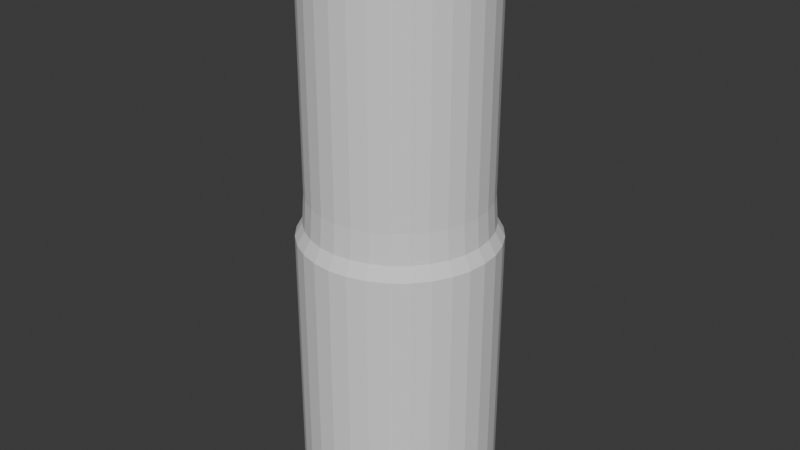 # Source: Tower2.blend  (saved by Blender 4.0.36; exported with 4.5.12 LTS)
import bpy
from mathutils import Matrix  # noqa: F401  (used for matrix-valued properties, if any)

bpy.ops.wm.read_factory_settings(use_empty=True)
scene = bpy.context.scene
scene.name = 'Scene'

# ---- collections
col_collection = bpy.data.collections.new('Collection'); scene.collection.children.link(col_collection)

# ---- world
world_world = bpy.data.worlds.new('World'); scene.world = world_world
world_world.use_nodes = True; world_world.node_tree.nodes.clear()
_N = world_world.node_tree.nodes; _L = world_world.node_tree.links
n0 = _N.new('ShaderNodeOutputWorld'); n0.name = 'World Output'; n0.location = (300, 300)
n1 = _N.new('ShaderNodeBackground'); n1.name = 'Background'; n1.location = (10, 300)
n1.inputs[0].default_value = (0.05088, 0.05088, 0.05088, 1.0)
_L.new(n1.outputs[0], n0.inputs[0])
n0.is_active_output = True
world_world.color = (0.05088, 0.05088, 0.05088)
world_world.use_sun_shadow = False
world_world.sun_shadow_jitter_overblur = 0.0

# ---- meshes
me_cylinder_003 = bpy.data.meshes.new('Cylinder.003')
me_cylinder_003.from_pydata([(0.0, 1.0, -1.0), (5.775e-10, 0.9046, 4.865), (0.1951, 0.9808, -1.0), (0.1765, 0.8872, 4.865), (0.3827, 0.9239, -1.0), (0.3462, 0.8357, 4.865), (0.5556, 0.8315, -1.0), (0.5026, 0.7522, 4.865), (0.7071, 0.7071, -1.0), (0.6397, 0.6397, 4.865), (0.8315, 0.5556, -1.0), (0.7522, 0.5026, 4.865), (0.9239, 0.3827, -1.0), (0.8357, 0.3462, 4.865), (0.9808, 0.1951, -1.0), (0.8872, 0.1765, 4.865), (1.0, 0.0, -1.0), (0.9046, 1.422e-09, 4.865), (0.9808, -0.1951, -1.0), (0.8872, -0.1765, 4.865), (0.9239, -0.3827, -1.0), (0.8357, -0.3462, 4.865), (0.8315, -0.5556, -1.0), (0.7522, -0.5026, 4.865), (0.7071, -0.7071, -1.0), (0.6397, -0.6397, 4.865), (0.5556, -0.8315, -1.0), (0.5026, -0.7522, 4.865), (0.3827, -0.9239, -1.0), (0.3462, -0.8357, 4.865), (0.1951, -0.9808, -1.0), (0.1765, -0.8872, 4.865), (0.0, -1.0, -1.0), (5.775e-10, -0.9046, 4.865), (-0.1951, -0.9808, -1.0), (-0.1765, -0.8872, 4.865), (-0.3827, -0.9239, -1.0), (-0.3462, -0.8357, 4.865), (-0.5556, -0.8315, -1.0), (-0.5026, -0.7522, 4.865), (-0.7071, -0.7071, -1.0), (-0.6397, -0.6397, 4.865), (-0.8315, -0.5556, -1.0), (-0.7522, -0.5026, 4.865), (-0.9239, -0.3827, -1.0), (-0.8357, -0.3462, 4.865), (-0.9808, -0.1951, -1.0), (-0.8872, -0.1765, 4.865), (-1.0, 0.0, -1.0), (-0.9046, 1.422e-09, 4.865), (-0.9808, 0.1951, -1.0), (-0.8872, 0.1765, 4.865), (-0.9239, 0.3827, -1.0), (-0.8357, 0.3462, 4.865), (-0.8315, 0.5556, -1.0), (-0.7522, 0.5026, 4.865), (-0.7071, 0.7071, -1.0), (-0.6397, 0.6397, 4.865), (-0.5556, 0.8315, -1.0), (-0.5026, 0.7522, 4.865), (-0.3827, 0.9239, -1.0), (-0.3462, 0.8357, 4.865), (-0.1951, 0.9808, -1.0), (-0.1765, 0.8872, 4.865), (9.047e-10, 0.9253, 2.0), (0.1805, 0.9075, 2.0), (0.3541, 0.8548, 2.0), (0.5141, 0.7693, 2.0), (0.6543, 0.6543, 2.0), (0.7693, 0.5141, 2.0), (0.8548, 0.3541, 2.0), (0.9075, 0.1805, 2.0), (0.9253, 1.113e-09, 2.0), (0.9075, -0.1805, 2.0), (0.8548, -0.3541, 2.0), (0.7693, -0.5141, 2.0), (0.6543, -0.6543, 2.0), (0.5141, -0.7693, 2.0), (0.3541, -0.8548, 2.0), (0.1805, -0.9075, 2.0), (9.047e-10, -0.9253, 2.0), (-0.1805, -0.9075, 2.0), (-0.3541, -0.8548, 2.0), (-0.5141, -0.7693, 2.0), (-0.6543, -0.6543, 2.0), (-0.7693, -0.5141, 2.0), (-0.8548, -0.3541, 2.0), (-0.9075, -0.1805, 2.0), (-0.9253, 1.113e-09, 2.0), (-0.9075, 0.1805, 2.0), (-0.8548, 0.3541, 2.0), (-0.7693, 0.5141, 2.0), (-0.6543, 0.6543, 2.0), (-0.5141, 0.7693, 2.0), (-0.3541, 0.8548, 2.0), (-0.1805, 0.9075, 2.0), (0.1951, 0.9808, 1.866), (0.3827, 0.9239, 1.866), (0.5556, 0.8315, 1.866), (0.7071, 0.7071, 1.866), (0.8315, 0.5556, 1.866), (0.9239, 0.3827, 1.866), (0.9808, 0.1951, 1.866), (1.0, 0.0, 1.866), (0.9808, -0.1951, 1.866), (0.9239, -0.3827, 1.866), (0.8315, -0.5556, 1.866), (0.7071, -0.7071, 1.866), (0.5556, -0.8315, 1.866), (0.3827, -0.9239, 1.866), (0.1951, -0.9808, 1.866), (0.0, -1.0, 1.866), (-0.1951, -0.9808, 1.866), (-0.3827, -0.9239, 1.866), (-0.5556, -0.8315, 1.866), (-0.7071, -0.7071, 1.866), (-0.8315, -0.5556, 1.866), (-0.9239, -0.3827, 1.866), (-0.9808, -0.1951, 1.866), (-1.0, 0.0, 1.866), (-0.9808, 0.1951, 1.866), (-0.9239, 0.3827, 1.866), (-0.8315, 0.5556, 1.866), (-0.7071, 0.7071, 1.866), (-0.5556, 0.8315, 1.866), (-0.3827, 0.9239, 1.866), (-0.1951, 0.9808, 1.866), (0.0, 1.0, 1.866), (5.775e-10, 0.9046, 2.301), (0.1765, 0.8872, 2.301), (0.3462, 0.8357, 2.301), (0.5026, 0.7522, 2.301), (0.6397, 0.6397, 2.301), (0.7522, 0.5026, 2.301), (0.8357, 0.3462, 2.301), (0.8872, 0.1765, 2.301), (0.9046, 1.422e-09, 2.301), (0.8872, -0.1765, 2.301), (0.8357, -0.3462, 2.301), (0.7522, -0.5026, 2.301), (0.6397, -0.6397, 2.301), (0.5026, -0.7522, 2.301), (0.3462, -0.8357, 2.301), (0.1765, -0.8872, 2.301), (5.775e-10, -0.9046, 2.301), (-0.1765, -0.8872, 2.301), (-0.3462, -0.8357, 2.301), (-0.5026, -0.7522, 2.301), (-0.6397, -0.6397, 2.301), (-0.7522, -0.5026, 2.301), (-0.8357, -0.3462, 2.301), (-0.8872, -0.1765, 2.301), (-0.9046, 1.422e-09, 2.301), (-0.8872, 0.1765, 2.301), (-0.8357, 0.3462, 2.301), (-0.7522, 0.5026, 2.301), (-0.6397, 0.6397, 2.301), (-0.5026, 0.7522, 2.301), (-0.3462, 0.8357, 2.301), (-0.1765, 0.8872, 2.301)], [], [(128, 1, 3, 129), (129, 3, 5, 130), (130, 5, 7, 131), (131, 7, 9, 132), (132, 9, 11, 133), (133, 11, 13, 134), (134, 13, 15, 135), (135, 15, 17, 136), (136, 17, 19, 137), (137, 19, 21, 138), (138, 21, 23, 139), (139, 23, 25, 140), (140, 25, 27, 141), (141, 27, 29, 142), (142, 29, 31, 143), (143, 31, 33, 144), (144, 33, 35, 145), (145, 35, 37, 146), (146, 37, 39, 147), (147, 39, 41, 148), (148, 41, 43, 149), (149, 43, 45, 150), (150, 45, 47, 151), (151, 47, 49, 152), (152, 49, 51, 153), (153, 51, 53, 154), (154, 53, 55, 155), (155, 55, 57, 156), (156, 57, 59, 157), (157, 59, 61, 158), (3, 1, 63, 61, 59, 57, 55, 53, 51, 49, 47, 45, 43, 41, 39, 37, 35, 33, 31, 29, 27, 25, 23, 21, 19, 17, 15, 13, 11, 9, 7, 5), (158, 61, 63, 159), (159, 63, 1, 128), (0, 2, 4, 6, 8, 10, 12, 14, 16, 18, 20, 22, 24, 26, 28, 30, 32, 34, 36, 38, 40, 42, 44, 46, 48, 50, 52, 54, 56, 58, 60, 62), (126, 95, 64, 127), (125, 94, 95, 126), (124, 93, 94, 125), (123, 92, 93, 124), (122, 91, 92, 123), (121, 90, 91, 122), (120, 89, 90, 121), (119, 88, 89, 120), (118, 87, 88, 119), (117, 86, 87, 118), (116, 85, 86, 117), (115, 84, 85, 116), (114, 83, 84, 115), (113, 82, 83, 114), (112, 81, 82, 113), (111, 80, 81, 112), (110, 79, 80, 111), (109, 78, 79, 110), (108, 77, 78, 109), (107, 76, 77, 108), (106, 75, 76, 107), (105, 74, 75, 106), (104, 73, 74, 105), (103, 72, 73, 104), (102, 71, 72, 103), (101, 70, 71, 102), (100, 69, 70, 101), (99, 68, 69, 100), (98, 67, 68, 99), (97, 66, 67, 98), (96, 65, 66, 97), (127, 64, 65, 96), (0, 127, 96, 2), (2, 96, 97, 4), (4, 97, 98, 6), (6, 98, 99, 8), (8, 99, 100, 10), (10, 100, 101, 12), (12, 101, 102, 14), (14, 102, 103, 16), (16, 103, 104, 18), (18, 104, 105, 20), (20, 105, 106, 22), (22, 106, 107, 24), (24, 107, 108, 26), (26, 108, 109, 28), (28, 109, 110, 30), (30, 110, 111, 32), (32, 111, 112, 34), (34, 112, 113, 36), (36, 113, 114, 38), (38, 114, 115, 40), (40, 115, 116, 42), (42, 116, 117, 44), (44, 117, 118, 46), (46, 118, 119, 48), (48, 119, 120, 50), (50, 120, 121, 52), (52, 121, 122, 54), (54, 122, 123, 56), (56, 123, 124, 58), (58, 124, 125, 60), (60, 125, 126, 62), (62, 126, 127, 0), (95, 159, 128, 64), (94, 158, 159, 95), (93, 157, 158, 94), (92, 156, 157, 93), (91, 155, 156, 92), (90, 154, 155, 91), (89, 153, 154, 90), (88, 152, 153, 89), (87, 151, 152, 88), (86, 150, 151, 87), (85, 149, 150, 86), (84, 148, 149, 85), (83, 147, 148, 84), (82, 146, 147, 83), (81, 145, 146, 82), (80, 144, 145, 81), (79, 143, 144, 80), (78, 142, 143, 79), (77, 141, 142, 78), (76, 140, 141, 77), (75, 139, 140, 76), (74, 138, 139, 75), (73, 137, 138, 74), (72, 136, 137, 73), (71, 135, 136, 72), (70, 134, 135, 71), (69, 133, 134, 70), (68, 132, 133, 69), (67, 131, 132, 68), (66, 130, 131, 67), (65, 129, 130, 66), (64, 128, 129, 65)])
_uv = me_cylinder_003.uv_layers.new(name='UVMap')
_uv.uv.foreach_set('vector', [1.0, 0.7638, 1.0, 1.0, 0.9688, 1.0, 0.9688, 0.7638, 0.9688, 0.7638, 0.9688, 1.0, 0.9375, 1.0, 0.9375, 0.7638, 0.9375, 0.7638, 0.9375, 1.0, 0.9062, 1.0, 0.9062, 0.7638, 0.9062, 0.7638, 0.9062, 1.0, 0.875, 1.0, 0.875, 0.7638, 0.875, 0.7638, 0.875, 1.0, 0.8438, 1.0, 0.8438, 0.7638, 0.8438, 0.7638, 0.8438, 1.0, 0.8125, 1.0, 0.8125, 0.7638, 0.8125, 0.7638, 0.8125, 1.0, 0.7812, 1.0, 0.7812, 0.7638, 0.7812, 0.7638, 0.7812, 1.0, 0.75, 1.0, 0.75, 0.7638, 0.75, 0.7638, 0.75, 1.0, 0.7188, 1.0, 0.7188, 0.7638, 0.7188, 0.7638, 0.7188, 1.0, 0.6875, 1.0, 0.6875, 0.7638, 0.6875, 0.7638, 0.6875, 1.0, 0.6562, 1.0, 0.6562, 0.7638, 0.6562, 0.7638, 0.6562, 1.0, 0.625, 1.0, 0.625, 0.7638, 0.625, 0.7638, 0.625, 1.0, 0.5938, 1.0, 0.5938, 0.7638, 0.5938, 0.7638, 0.5938, 1.0, 0.5625, 1.0, 0.5625, 0.7638, 0.5625, 0.7638, 0.5625, 1.0, 0.5312, 1.0, 0.5312, 0.7638, 0.5312, 0.7638, 0.5312, 1.0, 0.5, 1.0, 0.5, 0.7638, 0.5, 0.7638, 0.5, 1.0, 0.4688, 1.0, 0.4688, 0.7638, 0.4688, 0.7638, 0.4688, 1.0, 0.4375, 1.0, 0.4375, 0.7638, 0.4375, 0.7638, 0.4375, 1.0, 0.4062, 1.0, 0.4062, 0.7638, 0.4062, 0.7638, 0.4062, 1.0, 0.375, 1.0, 0.375, 0.7638, 0.375, 0.7638, 0.375, 1.0, 0.3438, 1.0, 0.3438, 0.7638, 0.3438, 0.7638, 0.3438, 1.0, 0.3125, 1.0, 0.3125, 0.7638, 0.3125, 0.7638, 0.3125, 1.0, 0.2812, 1.0, 0.2812, 0.7638, 0.2812, 0.7638, 0.2812, 1.0, 0.25, 1.0, 0.25, 0.7638, 0.25, 0.7638, 0.25, 1.0, 0.2188, 1.0, 0.2188, 0.7638, 0.2188, 0.7638, 0.2188, 1.0, 0.1875, 1.0, 0.1875, 0.7638, 0.1875, 0.7638, 0.1875, 1.0, 0.1562, 1.0, 0.1562, 0.7638, 0.1562, 0.7638, 0.1562, 1.0, 0.125, 1.0, 0.125, 0.7638, 0.125, 0.7638, 0.125, 1.0, 0.09375, 1.0, 0.09375, 0.7638, 0.09375, 0.7638, 0.09375, 1.0, 0.0625, 1.0, 0.0625, 0.7638, 0.2968, 0.4854, 0.25, 0.49, 0.2032, 0.4854, 0.1582, 0.4717, 0.1167, 0.4496, 0.08029, 0.4197, 0.05045, 0.3833, 0.02827, 0.3418, 0.01461, 0.2968, 0.01, 0.25, 0.01461, 0.2032, 0.02827, 0.1582, 0.05045, 0.1167, 0.08029, 0.08029, 0.1167, 0.05045, 0.1582, 0.02827, 0.2032, 0.01461, 0.25, 0.01, 0.2968, 0.01461, 0.3418, 0.02827, 0.3833, 0.05045, 0.4197, 0.08029, 0.4496, 0.1167, 0.4717, 0.1582, 0.4854, 0.2032, 0.49, 0.25, 0.4854, 0.2968, 0.4717, 0.3418, 0.4496, 0.3833, 0.4197, 0.4197, 0.3833, 0.4496, 0.3418, 0.4717, 0.0625, 0.7638, 0.0625, 1.0, 0.03125, 1.0, 0.03125, 0.7638, 0.03125, 0.7638, 0.03125, 1.0, 0.0, 1.0, 0.0, 0.7638, 0.75, 0.49, 0.7968, 0.4854, 0.8418, 0.4717, 0.8833, 0.4496, 0.9197, 0.4197, 0.9496, 0.3833, 0.9717, 0.3418, 0.9854, 0.2968, 0.99, 0.25, 0.9854, 0.2032, 0.9717, 0.1582, 0.9496, 0.1167, 0.9197, 0.08029, 0.8833, 0.05045, 0.8418, 0.02827, 0.7968, 0.01461, 0.75, 0.01, 0.7032, 0.01461, 0.6582, 0.02827, 0.6167, 0.05045, 0.5803, 0.08029, 0.5504, 0.1167, 0.5283, 0.1582, 0.5146, 0.2032, 0.51, 0.25, 0.5146, 0.2968, 0.5283, 0.3418, 0.5504, 0.3833, 0.5803, 0.4197, 0.6167, 0.4496, 0.6582, 0.4717, 0.7032, 0.4854, 0.03125, 0.7388, 0.03125, 0.75, 0.0, 0.75, 0.0, 0.7388, 0.0625, 0.7388, 0.0625, 0.75, 0.03125, 0.75, 0.03125, 0.7388, 0.09375, 0.7388, 0.09375, 0.75, 0.0625, 0.75, 0.0625, 0.7388, 0.125, 0.7388, 0.125, 0.75, 0.09375, 0.75, 0.09375, 0.7388, 0.1562, 0.7388, 0.1562, 0.75, 0.125, 0.75, 0.125, 0.7388, 0.1875, 0.7388, 0.1875, 0.75, 0.1562, 0.75, 0.1562, 0.7388, 0.2188, 0.7388, 0.2188, 0.75, 0.1875, 0.75, 0.1875, 0.7388, 0.25, 0.7388, 0.25, 0.75, 0.2188, 0.75, 0.2188, 0.7388, 0.2812, 0.7388, 0.2812, 0.75, 0.25, 0.75, 0.25, 0.7388, 0.3125, 0.7388, 0.3125, 0.75, 0.2812, 0.75, 0.2812, 0.7388, 0.3438, 0.7388, 0.3438, 0.75, 0.3125, 0.75, 0.3125, 0.7388, 0.375, 0.7388, 0.375, 0.75, 0.3438, 0.75, 0.3438, 0.7388, 0.4062, 0.7388, 0.4062, 0.75, 0.375, 0.75, 0.375, 0.7388, 0.4375, 0.7388, 0.4375, 0.75, 0.4062, 0.75, 0.4062, 0.7388, 0.4688, 0.7388, 0.4688, 0.75, 0.4375, 0.75, 0.4375, 0.7388, 0.5, 0.7388, 0.5, 0.75, 0.4688, 0.75, 0.4688, 0.7388, 0.5312, 0.7388, 0.5312, 0.75, 0.5, 0.75, 0.5, 0.7388, 0.5625, 0.7388, 0.5625, 0.75, 0.5312, 0.75, 0.5312, 0.7388, 0.5938, 0.7388, 0.5938, 0.75, 0.5625, 0.75, 0.5625, 0.7388, 0.625, 0.7388, 0.625, 0.75, 0.5938, 0.75, 0.5938, 0.7388, 0.6562, 0.7388, 0.6562, 0.75, 0.625, 0.75, 0.625, 0.7388, 0.6875, 0.7388, 0.6875, 0.75, 0.6562, 0.75, 0.6562, 0.7388, 0.7188, 0.7388, 0.7188, 0.75, 0.6875, 0.75, 0.6875, 0.7388, 0.75, 0.7388, 0.75, 0.75, 0.7188, 0.75, 0.7188, 0.7388, 0.7813, 0.7388, 0.7812, 0.75, 0.75, 0.75, 0.75, 0.7388, 0.8125, 0.7388, 0.8125, 0.75, 0.7812, 0.75, 0.7813, 0.7388, 0.8438, 0.7388, 0.8438, 0.75, 0.8125, 0.75, 0.8125, 0.7388, 0.875, 0.7388, 0.875, 0.75, 0.8438, 0.75, 0.8438, 0.7388, 0.9062, 0.7388, 0.9062, 0.75, 0.875, 0.75, 0.875, 0.7388, 0.9375, 0.7388, 0.9375, 0.75, 0.9062, 0.75, 0.9062, 0.7388, 0.9688, 0.7388, 0.9688, 0.75, 0.9375, 0.75, 0.9375, 0.7388, 1.0, 0.7388, 1.0, 0.75, 0.9688, 0.75, 0.9688, 0.7388, 1.0, 0.5, 1.0, 0.7388, 0.9688, 0.7388, 0.9688, 0.5, 0.9688, 0.5, 0.9688, 0.7388, 0.9375, 0.7388, 0.9375, 0.5, 0.9375, 0.5, 0.9375, 0.7388, 0.9062, 0.7388, 0.9062, 0.5, 0.9062, 0.5, 0.9062, 0.7388, 0.875, 0.7388, 0.875, 0.5, 0.875, 0.5, 0.875, 0.7388, 0.8438, 0.7388, 0.8438, 0.5, 0.8438, 0.5, 0.8438, 0.7388, 0.8125, 0.7388, 0.8125, 0.5, 0.8125, 0.5, 0.8125, 0.7388, 0.7813, 0.7388, 0.7812, 0.5, 0.7812, 0.5, 0.7813, 0.7388, 0.75, 0.7388, 0.75, 0.5, 0.75, 0.5, 0.75, 0.7388, 0.7188, 0.7388, 0.7188, 0.5, 0.7188, 0.5, 0.7188, 0.7388, 0.6875, 0.7388, 0.6875, 0.5, 0.6875, 0.5, 0.6875, 0.7388, 0.6562, 0.7388, 0.6562, 0.5, 0.6562, 0.5, 0.6562, 0.7388, 0.625, 0.7388, 0.625, 0.5, 0.625, 0.5, 0.625, 0.7388, 0.5938, 0.7388, 0.5938, 0.5, 0.5938, 0.5, 0.5938, 0.7388, 0.5625, 0.7388, 0.5625, 0.5, 0.5625, 0.5, 0.5625, 0.7388, 0.5312, 0.7388, 0.5312, 0.5, 0.5312, 0.5, 0.5312, 0.7388, 0.5, 0.7388, 0.5, 0.5, 0.5, 0.5, 0.5, 0.7388, 0.4688, 0.7388, 0.4688, 0.5, 0.4688, 0.5, 0.4688, 0.7388, 0.4375, 0.7388, 0.4375, 0.5, 0.4375, 0.5, 0.4375, 0.7388, 0.4062, 0.7388, 0.4062, 0.5, 0.4062, 0.5, 0.4062, 0.7388, 0.375, 0.7388, 0.375, 0.5, 0.375, 0.5, 0.375, 0.7388, 0.3438, 0.7388, 0.3438, 0.5, 0.3438, 0.5, 0.3438, 0.7388, 0.3125, 0.7388, 0.3125, 0.5, 0.3125, 0.5, 0.3125, 0.7388, 0.2812, 0.7388, 0.2812, 0.5, 0.2812, 0.5, 0.2812, 0.7388, 0.25, 0.7388, 0.25, 0.5, 0.25, 0.5, 0.25, 0.7388, 0.2188, 0.7388, 0.2188, 0.5, 0.2188, 0.5, 0.2188, 0.7388, 0.1875, 0.7388, 0.1875, 0.5, 0.1875, 0.5, 0.1875, 0.7388, 0.1562, 0.7388, 0.1562, 0.5, 0.1562, 0.5, 0.1562, 0.7388, 0.125, 0.7388, 0.125, 0.5, 0.125, 0.5, 0.125, 0.7388, 0.09375, 0.7388, 0.09375, 0.5, 0.09375, 0.5, 0.09375, 0.7388, 0.0625, 0.7388, 0.0625, 0.5, 0.0625, 0.5, 0.0625, 0.7388, 0.03125, 0.7388, 0.03125, 0.5, 0.03125, 0.5, 0.03125, 0.7388, 0.0, 0.7388, 0.0, 0.5, 0.03125, 0.75, 0.03125, 0.7638, 0.0, 0.7638, 0.0, 0.75, 0.0625, 0.75, 0.0625, 0.7638, 0.03125, 0.7638, 0.03125, 0.75, 0.09375, 0.75, 0.09375, 0.7638, 0.0625, 0.7638, 0.0625, 0.75, 0.125, 0.75, 0.125, 0.7638, 0.09375, 0.7638, 0.09375, 0.75, 0.1562, 0.75, 0.1562, 0.7638, 0.125, 0.7638, 0.125, 0.75, 0.1875, 0.75, 0.1875, 0.7638, 0.1562, 0.7638, 0.1562, 0.75, 0.2188, 0.75, 0.2188, 0.7638, 0.1875, 0.7638, 0.1875, 0.75, 0.25, 0.75, 0.25, 0.7638, 0.2188, 0.7638, 0.2188, 0.75, 0.2812, 0.75, 0.2812, 0.7638, 0.25, 0.7638, 0.25, 0.75, 0.3125, 0.75, 0.3125, 0.7638, 0.2812, 0.7638, 0.2812, 0.75, 0.3438, 0.75, 0.3438, 0.7638, 0.3125, 0.7638, 0.3125, 0.75, 0.375, 0.75, 0.375, 0.7638, 0.3438, 0.7638, 0.3438, 0.75, 0.4062, 0.75, 0.4062, 0.7638, 0.375, 0.7638, 0.375, 0.75, 0.4375, 0.75, 0.4375, 0.7638, 0.4062, 0.7638, 0.4062, 0.75, 0.4688, 0.75, 0.4688, 0.7638, 0.4375, 0.7638, 0.4375, 0.75, 0.5, 0.75, 0.5, 0.7638, 0.4688, 0.7638, 0.4688, 0.75, 0.5312, 0.75, 0.5312, 0.7638, 0.5, 0.7638, 0.5, 0.75, 0.5625, 0.75, 0.5625, 0.7638, 0.5312, 0.7638, 0.5312, 0.75, 0.5938, 0.75, 0.5938, 0.7638, 0.5625, 0.7638, 0.5625, 0.75, 0.625, 0.75, 0.625, 0.7638, 0.5938, 0.7638, 0.5938, 0.75, 0.6562, 0.75, 0.6562, 0.7638, 0.625, 0.7638, 0.625, 0.75, 0.6875, 0.75, 0.6875, 0.7638, 0.6562, 0.7638, 0.6562, 0.75, 0.7188, 0.75, 0.7188, 0.7638, 0.6875, 0.7638, 0.6875, 0.75, 0.75, 0.75, 0.75, 0.7638, 0.7188, 0.7638, 0.7188, 0.75, 0.7812, 0.75, 0.7812, 0.7638, 0.75, 0.7638, 0.75, 0.75, 0.8125, 0.75, 0.8125, 0.7638, 0.7812, 0.7638, 0.7812, 0.75, 0.8438, 0.75, 0.8438, 0.7638, 0.8125, 0.7638, 0.8125, 0.75, 0.875, 0.75, 0.875, 0.7638, 0.8438, 0.7638, 0.8438, 0.75, 0.9062, 0.75, 0.9062, 0.7638, 0.875, 0.7638, 0.875, 0.75, 0.9375, 0.75, 0.9375, 0.7638, 0.9062, 0.7638, 0.9062, 0.75, 0.9688, 0.75, 0.9688, 0.7638, 0.9375, 0.7638, 0.9375, 0.75, 1.0, 0.75, 1.0, 0.7638, 0.9688, 0.7638, 0.9688, 0.75])
me_cylinder_003.update()

# ---- objects
ob_cylinder = bpy.data.objects.new('Cylinder', me_cylinder_003)

# ---- transforms, parenting, visibility, modifiers, constraints
ob_cylinder.location = (0.0, 0.0, 1.0)

# ---- collection membership
col_collection.objects.link(ob_cylinder)

# ---- scene / render settings (as saved in the file)
scene.frame_start = 1; scene.frame_end = 250; scene.frame_set(1)
scene.render.engine = 'BLENDER_EEVEE_NEXT'
scene.cycles.sampling_pattern = 'TABULATED_SOBOL'
bpy.context.view_layer.update()

# ---- added for rendering (the .blend has no active camera and no usable light): camera, sun
cam_auto = bpy.data.cameras.new('AutoCamera')
cam_auto.lens = 50.0
cam_auto.sensor_width = 36.0
cam_auto.clip_end = 1000.0
ob_auto_camera = bpy.data.objects.new('AutoCamera', cam_auto)
scene.collection.objects.link(ob_auto_camera)
ob_auto_camera.location = (6.02435, -7.22922, 7.75188)
ob_auto_camera.rotation_euler = (1.09748, -7.21219e-08, 0.694738)
scene.camera = ob_auto_camera
light_auto_sun = bpy.data.lights.new('AutoSun', 'SUN')
light_auto_sun.energy = 3.0
light_auto_sun.angle = 0.0523599
ob_auto_sun = bpy.data.objects.new('AutoSun', light_auto_sun)
scene.collection.objects.link(ob_auto_sun)
ob_auto_sun.rotation_euler = (0.872665, 0.174533, 0.523599)
bpy.context.view_layer.update()
